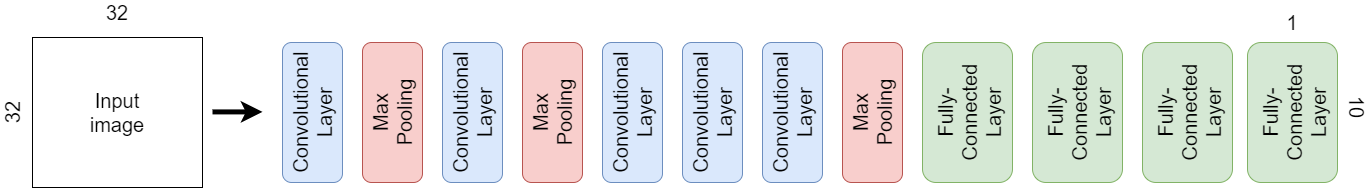

The diagram above was exported from draw.io. Its source (the exported page's mxGraphModel, read from the mxfile embedded in the PNG):
<mxGraphModel dx="2333" dy="829" grid="1" gridSize="10" guides="1" tooltips="1" connect="1" arrows="1" fold="1" page="1" pageScale="1" pageWidth="850" pageHeight="1100" math="0" shadow="0">
  <root>
    <mxCell id="0" />
    <mxCell id="1" parent="0" />
    <mxCell id="aM8hy-XXnM7G502cIsT0-1" value="" style="rounded=0;whiteSpace=wrap;html=1;" vertex="1" parent="1">
      <mxGeometry x="-20" y="105" width="170" height="150" as="geometry" />
    </mxCell>
    <mxCell id="aM8hy-XXnM7G502cIsT0-2" value="" style="group" vertex="1" connectable="0" parent="1">
      <mxGeometry x="230" y="110" width="60" height="140" as="geometry" />
    </mxCell>
    <mxCell id="aM8hy-XXnM7G502cIsT0-3" value="" style="rounded=1;whiteSpace=wrap;html=1;fillColor=#dae8fc;strokeColor=#6c8ebf;" vertex="1" parent="aM8hy-XXnM7G502cIsT0-2">
      <mxGeometry width="60" height="140" as="geometry" />
    </mxCell>
    <mxCell id="aM8hy-XXnM7G502cIsT0-4" value="&lt;font style=&quot;font-size: 20px&quot;&gt;Convolutional Layer&lt;/font&gt;" style="text;html=1;strokeColor=none;fillColor=none;align=center;verticalAlign=middle;whiteSpace=wrap;rounded=0;rotation=-90;" vertex="1" parent="aM8hy-XXnM7G502cIsT0-2">
      <mxGeometry x="10" y="60" width="40" height="20" as="geometry" />
    </mxCell>
    <mxCell id="aM8hy-XXnM7G502cIsT0-32" value="&lt;font style=&quot;font-size: 20px&quot;&gt;32&lt;/font&gt;" style="text;html=1;strokeColor=none;fillColor=none;align=center;verticalAlign=middle;whiteSpace=wrap;rounded=0;rotation=-90;" vertex="1" parent="1">
      <mxGeometry x="-60" y="170" width="40" height="20" as="geometry" />
    </mxCell>
    <mxCell id="aM8hy-XXnM7G502cIsT0-33" value="&lt;font style=&quot;font-size: 20px&quot;&gt;32&lt;/font&gt;" style="text;html=1;strokeColor=none;fillColor=none;align=center;verticalAlign=middle;whiteSpace=wrap;rounded=0;rotation=0;" vertex="1" parent="1">
      <mxGeometry x="45" y="70" width="40" height="20" as="geometry" />
    </mxCell>
    <mxCell id="aM8hy-XXnM7G502cIsT0-36" value="&lt;font style=&quot;font-size: 20px&quot;&gt;Input image&lt;/font&gt;" style="text;html=1;strokeColor=none;fillColor=none;align=center;verticalAlign=middle;whiteSpace=wrap;rounded=0;rotation=0;" vertex="1" parent="1">
      <mxGeometry x="45" y="170" width="40" height="20" as="geometry" />
    </mxCell>
    <mxCell id="aM8hy-XXnM7G502cIsT0-37" value="" style="endArrow=classic;html=1;strokeWidth=5;" edge="1" parent="1">
      <mxGeometry width="50" height="50" relative="1" as="geometry">
        <mxPoint x="160" y="179.40999999999997" as="sourcePoint" />
        <mxPoint x="210" y="179.40999999999997" as="targetPoint" />
      </mxGeometry>
    </mxCell>
    <mxCell id="aM8hy-XXnM7G502cIsT0-42" value="" style="group" vertex="1" connectable="0" parent="1">
      <mxGeometry x="310" y="110" width="60" height="140" as="geometry" />
    </mxCell>
    <mxCell id="aM8hy-XXnM7G502cIsT0-43" value="" style="rounded=1;whiteSpace=wrap;html=1;fillColor=#f8cecc;strokeColor=#b85450;" vertex="1" parent="aM8hy-XXnM7G502cIsT0-42">
      <mxGeometry width="60" height="140" as="geometry" />
    </mxCell>
    <mxCell id="aM8hy-XXnM7G502cIsT0-44" value="&lt;span style=&quot;font-size: 20px&quot;&gt;Max Pooling&lt;br&gt;&lt;/span&gt;" style="text;html=1;strokeColor=none;fillColor=none;align=center;verticalAlign=middle;whiteSpace=wrap;rounded=0;rotation=-90;" vertex="1" parent="aM8hy-XXnM7G502cIsT0-42">
      <mxGeometry x="10" y="60" width="40" height="20" as="geometry" />
    </mxCell>
    <mxCell id="aM8hy-XXnM7G502cIsT0-45" value="" style="group" vertex="1" connectable="0" parent="1">
      <mxGeometry x="390" y="110" width="60" height="140" as="geometry" />
    </mxCell>
    <mxCell id="aM8hy-XXnM7G502cIsT0-46" value="" style="rounded=1;whiteSpace=wrap;html=1;fillColor=#dae8fc;strokeColor=#6c8ebf;" vertex="1" parent="aM8hy-XXnM7G502cIsT0-45">
      <mxGeometry width="60" height="140" as="geometry" />
    </mxCell>
    <mxCell id="aM8hy-XXnM7G502cIsT0-47" value="&lt;font style=&quot;font-size: 20px&quot;&gt;Convolutional Layer&lt;/font&gt;" style="text;html=1;strokeColor=none;fillColor=none;align=center;verticalAlign=middle;whiteSpace=wrap;rounded=0;rotation=-90;" vertex="1" parent="aM8hy-XXnM7G502cIsT0-45">
      <mxGeometry x="10" y="60" width="40" height="20" as="geometry" />
    </mxCell>
    <mxCell id="aM8hy-XXnM7G502cIsT0-51" value="" style="group" vertex="1" connectable="0" parent="1">
      <mxGeometry x="470" y="110" width="60" height="140" as="geometry" />
    </mxCell>
    <mxCell id="aM8hy-XXnM7G502cIsT0-52" value="" style="rounded=1;whiteSpace=wrap;html=1;fillColor=#f8cecc;strokeColor=#b85450;" vertex="1" parent="aM8hy-XXnM7G502cIsT0-51">
      <mxGeometry width="60" height="140" as="geometry" />
    </mxCell>
    <mxCell id="aM8hy-XXnM7G502cIsT0-53" value="&lt;span style=&quot;font-size: 20px&quot;&gt;Max Pooling&lt;br&gt;&lt;/span&gt;" style="text;html=1;strokeColor=none;fillColor=none;align=center;verticalAlign=middle;whiteSpace=wrap;rounded=0;rotation=-90;" vertex="1" parent="aM8hy-XXnM7G502cIsT0-51">
      <mxGeometry x="10" y="60" width="40" height="20" as="geometry" />
    </mxCell>
    <mxCell id="aM8hy-XXnM7G502cIsT0-54" value="" style="group" vertex="1" connectable="0" parent="1">
      <mxGeometry x="550" y="110" width="60" height="140" as="geometry" />
    </mxCell>
    <mxCell id="aM8hy-XXnM7G502cIsT0-55" value="" style="rounded=1;whiteSpace=wrap;html=1;fillColor=#dae8fc;strokeColor=#6c8ebf;" vertex="1" parent="aM8hy-XXnM7G502cIsT0-54">
      <mxGeometry width="60" height="140" as="geometry" />
    </mxCell>
    <mxCell id="aM8hy-XXnM7G502cIsT0-56" value="&lt;font style=&quot;font-size: 20px&quot;&gt;Convolutional Layer&lt;/font&gt;" style="text;html=1;strokeColor=none;fillColor=none;align=center;verticalAlign=middle;whiteSpace=wrap;rounded=0;rotation=-90;" vertex="1" parent="aM8hy-XXnM7G502cIsT0-54">
      <mxGeometry x="10" y="60" width="40" height="20" as="geometry" />
    </mxCell>
    <mxCell id="aM8hy-XXnM7G502cIsT0-57" value="" style="group" vertex="1" connectable="0" parent="1">
      <mxGeometry x="630" y="110" width="60" height="140" as="geometry" />
    </mxCell>
    <mxCell id="aM8hy-XXnM7G502cIsT0-58" value="" style="rounded=1;whiteSpace=wrap;html=1;fillColor=#dae8fc;strokeColor=#6c8ebf;" vertex="1" parent="aM8hy-XXnM7G502cIsT0-57">
      <mxGeometry width="60" height="140" as="geometry" />
    </mxCell>
    <mxCell id="aM8hy-XXnM7G502cIsT0-59" value="&lt;font style=&quot;font-size: 20px&quot;&gt;Convolutional Layer&lt;/font&gt;" style="text;html=1;strokeColor=none;fillColor=none;align=center;verticalAlign=middle;whiteSpace=wrap;rounded=0;rotation=-90;" vertex="1" parent="aM8hy-XXnM7G502cIsT0-57">
      <mxGeometry x="10" y="60" width="40" height="20" as="geometry" />
    </mxCell>
    <mxCell id="aM8hy-XXnM7G502cIsT0-60" value="" style="group" vertex="1" connectable="0" parent="1">
      <mxGeometry x="710" y="110" width="60" height="140" as="geometry" />
    </mxCell>
    <mxCell id="aM8hy-XXnM7G502cIsT0-61" value="" style="rounded=1;whiteSpace=wrap;html=1;fillColor=#dae8fc;strokeColor=#6c8ebf;" vertex="1" parent="aM8hy-XXnM7G502cIsT0-60">
      <mxGeometry width="60" height="140" as="geometry" />
    </mxCell>
    <mxCell id="aM8hy-XXnM7G502cIsT0-62" value="&lt;font style=&quot;font-size: 20px&quot;&gt;Convolutional Layer&lt;/font&gt;" style="text;html=1;strokeColor=none;fillColor=none;align=center;verticalAlign=middle;whiteSpace=wrap;rounded=0;rotation=-90;" vertex="1" parent="aM8hy-XXnM7G502cIsT0-60">
      <mxGeometry x="10" y="60" width="40" height="20" as="geometry" />
    </mxCell>
    <mxCell id="aM8hy-XXnM7G502cIsT0-63" value="" style="group" vertex="1" connectable="0" parent="1">
      <mxGeometry x="790" y="110" width="60" height="140" as="geometry" />
    </mxCell>
    <mxCell id="aM8hy-XXnM7G502cIsT0-64" value="" style="rounded=1;whiteSpace=wrap;html=1;fillColor=#f8cecc;strokeColor=#b85450;" vertex="1" parent="aM8hy-XXnM7G502cIsT0-63">
      <mxGeometry width="60" height="140" as="geometry" />
    </mxCell>
    <mxCell id="aM8hy-XXnM7G502cIsT0-65" value="&lt;span style=&quot;font-size: 20px&quot;&gt;Max Pooling&lt;br&gt;&lt;/span&gt;" style="text;html=1;strokeColor=none;fillColor=none;align=center;verticalAlign=middle;whiteSpace=wrap;rounded=0;rotation=-90;" vertex="1" parent="aM8hy-XXnM7G502cIsT0-63">
      <mxGeometry x="10" y="60" width="40" height="20" as="geometry" />
    </mxCell>
    <mxCell id="aM8hy-XXnM7G502cIsT0-70" value="" style="group" vertex="1" connectable="0" parent="1">
      <mxGeometry x="1195" y="110" width="90" height="140" as="geometry" />
    </mxCell>
    <mxCell id="aM8hy-XXnM7G502cIsT0-71" value="" style="rounded=1;whiteSpace=wrap;html=1;fillColor=#d5e8d4;strokeColor=#82b366;" vertex="1" parent="aM8hy-XXnM7G502cIsT0-70">
      <mxGeometry width="90" height="140" as="geometry" />
    </mxCell>
    <mxCell id="aM8hy-XXnM7G502cIsT0-72" value="&lt;span style=&quot;font-size: 20px&quot;&gt;&lt;br&gt;Fully-Connected Layer&lt;br&gt;&lt;/span&gt;" style="text;html=1;strokeColor=none;fillColor=none;align=center;verticalAlign=middle;whiteSpace=wrap;rounded=0;rotation=-90;" vertex="1" parent="aM8hy-XXnM7G502cIsT0-70">
      <mxGeometry x="5" y="50" width="60" height="40" as="geometry" />
    </mxCell>
    <mxCell id="aM8hy-XXnM7G502cIsT0-73" value="&lt;font style=&quot;font-size: 20px&quot;&gt;1&lt;/font&gt;" style="text;html=1;strokeColor=none;fillColor=none;align=center;verticalAlign=middle;whiteSpace=wrap;rounded=0;rotation=0;" vertex="1" parent="1">
      <mxGeometry x="1220" y="80" width="40" height="20" as="geometry" />
    </mxCell>
    <mxCell id="aM8hy-XXnM7G502cIsT0-74" value="&lt;font style=&quot;font-size: 20px&quot;&gt;10&lt;/font&gt;" style="text;html=1;strokeColor=none;fillColor=none;align=center;verticalAlign=middle;whiteSpace=wrap;rounded=0;rotation=90;" vertex="1" parent="1">
      <mxGeometry x="1285" y="165" width="40" height="20" as="geometry" />
    </mxCell>
    <mxCell id="aM8hy-XXnM7G502cIsT0-76" value="" style="group" vertex="1" connectable="0" parent="1">
      <mxGeometry x="870" y="110" width="90" height="140" as="geometry" />
    </mxCell>
    <mxCell id="aM8hy-XXnM7G502cIsT0-77" value="" style="rounded=1;whiteSpace=wrap;html=1;fillColor=#d5e8d4;strokeColor=#82b366;" vertex="1" parent="aM8hy-XXnM7G502cIsT0-76">
      <mxGeometry width="90" height="140" as="geometry" />
    </mxCell>
    <mxCell id="aM8hy-XXnM7G502cIsT0-78" value="&lt;span style=&quot;font-size: 20px&quot;&gt;&lt;br&gt;Fully-Connected Layer&lt;br&gt;&lt;/span&gt;" style="text;html=1;strokeColor=none;fillColor=none;align=center;verticalAlign=middle;whiteSpace=wrap;rounded=0;rotation=-90;" vertex="1" parent="aM8hy-XXnM7G502cIsT0-76">
      <mxGeometry x="5" y="50" width="60" height="40" as="geometry" />
    </mxCell>
    <mxCell id="aM8hy-XXnM7G502cIsT0-82" value="" style="group" vertex="1" connectable="0" parent="1">
      <mxGeometry x="980" y="110" width="90" height="140" as="geometry" />
    </mxCell>
    <mxCell id="aM8hy-XXnM7G502cIsT0-83" value="" style="rounded=1;whiteSpace=wrap;html=1;fillColor=#d5e8d4;strokeColor=#82b366;" vertex="1" parent="aM8hy-XXnM7G502cIsT0-82">
      <mxGeometry width="90" height="140" as="geometry" />
    </mxCell>
    <mxCell id="aM8hy-XXnM7G502cIsT0-84" value="&lt;span style=&quot;font-size: 20px&quot;&gt;&lt;br&gt;Fully-Connected Layer&lt;br&gt;&lt;/span&gt;" style="text;html=1;strokeColor=none;fillColor=none;align=center;verticalAlign=middle;whiteSpace=wrap;rounded=0;rotation=-90;" vertex="1" parent="aM8hy-XXnM7G502cIsT0-82">
      <mxGeometry x="5" y="50" width="60" height="40" as="geometry" />
    </mxCell>
    <mxCell id="aM8hy-XXnM7G502cIsT0-95" value="" style="group" vertex="1" connectable="0" parent="1">
      <mxGeometry x="1090" y="110" width="90" height="140" as="geometry" />
    </mxCell>
    <mxCell id="aM8hy-XXnM7G502cIsT0-96" value="" style="rounded=1;whiteSpace=wrap;html=1;fillColor=#d5e8d4;strokeColor=#82b366;" vertex="1" parent="aM8hy-XXnM7G502cIsT0-95">
      <mxGeometry width="90" height="140" as="geometry" />
    </mxCell>
    <mxCell id="aM8hy-XXnM7G502cIsT0-97" value="&lt;span style=&quot;font-size: 20px&quot;&gt;&lt;br&gt;Fully-Connected Layer&lt;br&gt;&lt;/span&gt;" style="text;html=1;strokeColor=none;fillColor=none;align=center;verticalAlign=middle;whiteSpace=wrap;rounded=0;rotation=-90;" vertex="1" parent="aM8hy-XXnM7G502cIsT0-95">
      <mxGeometry x="5" y="50" width="60" height="40" as="geometry" />
    </mxCell>
  </root>
</mxGraphModel>